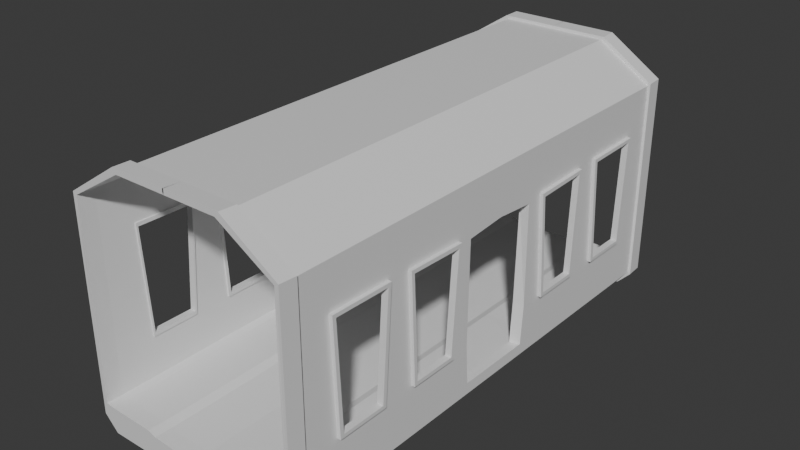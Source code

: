 # Source: SubwayCar.blend  (saved by Blender 5.0.119; exported with 4.5.12 LTS)
import bpy
from mathutils import Matrix  # noqa: F401  (used for matrix-valued properties, if any)

bpy.ops.wm.read_factory_settings(use_empty=True)
scene = bpy.context.scene
scene.name = 'Scene'

# ---- collections
col_collection = bpy.data.collections.new('Collection'); scene.collection.children.link(col_collection)

# ---- materials (node trees are filled in below, after node groups)
mat_material = bpy.data.materials.new('Material')
mat_material.alpha_threshold = 0.0
mat_material.use_backface_culling_lightprobe_volume = False
mat_material.roughness = 0.5
mat_material.line_color = (0.0, 0.0, 0.0, 1.0)

# ---- material node trees
mat_material.use_nodes = True; mat_material.node_tree.nodes.clear()
_N = mat_material.node_tree.nodes; _L = mat_material.node_tree.links
n0 = _N.new('ShaderNodeOutputMaterial'); n0.name = 'Material Output'; n0.location = (200, 100)
n1 = _N.new('ShaderNodeBsdfPrincipled'); n1.name = 'Principled BSDF'; n1.location = (-200, 100)
_L.new(n1.outputs[0], n0.inputs[0])
n0.is_active_output = True

# ---- world
world_world = bpy.data.worlds.new('World'); scene.world = world_world
world_world.use_nodes = True; world_world.node_tree.nodes.clear()
_N = world_world.node_tree.nodes; _L = world_world.node_tree.links
n0 = _N.new('ShaderNodeOutputWorld'); n0.name = 'World Output'; n0.location = (200, 100)
n1 = _N.new('ShaderNodeBackground'); n1.name = 'Background'; n1.location = (-200, 100)
n1.inputs[0].default_value = (0.05088, 0.05088, 0.05088, 1.0)
_L.new(n1.outputs[0], n0.inputs[0])
n0.is_active_output = True
world_world.color = (0.05088, 0.05088, 0.05088)
world_world.sun_shadow_jitter_overblur = 0.0

# ---- meshes
me_cube = bpy.data.meshes.new('Cube')
me_cube.from_pydata([(1.0, 1.066, 1.0), (0.0, 1.066, 1.319), (0.5, 1.066, 1.319), (1.0, 0.0, 1.0), (0.0, 0.0, 1.319), (0.5, 0.0, 1.319), (0.0, 1.066, -1.0), (0.0, 0.0, -1.0), (1.0, 1.066, -0.8733), (0.8733, 1.066, -1.0), (0.8733, 0.0, -1.0), (1.0, 0.0, -0.8733), (1.0, 0.268, 1.0), (0.0, 0.268, 1.319), (0.5, 0.268, 1.319), (0.0, 0.268, -1.0), (0.8733, 0.268, -1.0), (1.0, 0.268, -0.8733), (0.8733, 0.5229, -1.0), (1.0, 0.5229, 1.0), (0.0, 0.5229, 1.319), (0.5, 0.5229, 1.319), (0.0, 0.5229, -1.0), (1.0, 0.5229, -0.8733), (0.8733, 0.6503, -1.0), (1.0, 0.6503, 1.0), (0.0, 0.6503, 1.319), (0.5, 0.6503, 1.319), (0.0, 0.6503, -1.0), (1.0, 0.6503, -0.8733), (0.8733, 0.9126, -1.0), (1.0, 0.9126, 1.0), (0.0, 0.9126, 1.319), (0.5, 0.9126, 1.319), (0.0, 0.9126, -1.0), (1.0, 0.9126, -0.8733), (1.0, 1.066, 0.586), (1.0, 0.0, 0.56), (1.0, 0.2585, 0.568), (1.0, 0.5384, 0.5843), (1.0, 0.6423, 0.5967), (1.0, 0.9281, 0.6062), (1.0, 0.2904, -0.4132), (1.0, 0.5173, -0.4132), (1.0, 0.674, -0.4132), (1.0, 0.9064, -0.4148), (1.0, 1.066, -0.4164), (1.032, 0.2585, 0.568), (1.032, 0.5384, 0.5843), (1.032, 0.2904, -0.4132), (1.032, 0.5173, -0.4132), (1.032, 0.6423, 0.5967), (1.032, 0.9281, 0.6062), (1.032, 0.674, -0.4132), (1.032, 0.9064, -0.4148), (1.032, 0.6586, 0.5635), (1.032, 0.9117, 0.5729), (1.032, 0.6904, -0.3799), (1.032, 0.89, -0.3816), (1.032, 0.2739, 0.5327), (1.032, 0.5229, 0.549), (1.032, 0.3059, -0.3778), (1.032, 0.5019, -0.3778), (0.9851, 0.2739, 0.5327), (0.9851, 0.5229, 0.549), (0.9851, 0.3059, -0.3778), (0.9851, 0.5019, -0.3778), (0.9851, 0.6586, 0.5635), (0.9851, 0.9117, 0.5729), (0.9851, 0.6904, -0.3799), (0.9851, 0.89, -0.3816), (1.0, 0.1828, 1.0), (0.0, 0.1828, 1.319), (0.5, 0.1828, 1.319), (0.0, 0.1828, -1.0), (1.0, 0.1828, -0.8733), (0.8733, 0.1828, -1.0), (1.0, 0.1902, -0.4142), (1.0, 0.0, -0.7717), (1.0, 0.2725, -0.7803), (1.0, 0.5218, -0.7803), (1.0, 0.6551, -0.7803), (1.0, 0.9113, -0.7806), (1.0, 1.066, -0.781), (1.0, 0.178, -0.7712), (0.9126, 0.0003738, 0.5465), (0.9126, 0.1862, 0.5157), (0.9126, 0.1754, -0.3878), (0.9126, -0.0002583, -0.771), (0.9126, 0.1631, -0.7705), (0.9851, 0.6495, 0.5966), (0.9851, 0.9205, 0.6068), (0.9851, 0.6836, -0.4133), (0.9851, 0.8973, -0.4151), (0.9851, 0.2585, 0.5657), (0.9851, 0.5377, 0.5832), (0.9851, 0.2943, -0.4114), (0.9851, 0.5141, -0.4114), (0.9126, 0.0003738, 0.599), (0.9126, 0.1988, -0.411), (0.9126, -0.0002583, -0.7784), (0.9126, 0.1866, -0.778), (0.9828, 0.0003738, 0.5974), (0.9828, 0.1988, -0.411), (0.9828, 0.1866, -0.778), (0.9728, 0.2739, 0.5327), (0.9728, 0.5229, 0.549), (0.9728, 0.3059, -0.3778), (0.9728, 0.5019, -0.3778), (0.9728, 0.2585, 0.5657), (0.9728, 0.5377, 0.5832), (0.9728, 0.2943, -0.4114), (0.9728, 0.5141, -0.4114), (0.9728, 0.6586, 0.5635), (0.9728, 0.9117, 0.5729), (0.9728, 0.6904, -0.3799), (0.9728, 0.89, -0.3816), (0.9728, 0.6495, 0.5966), (0.9728, 0.9205, 0.6068), (0.9728, 0.6836, -0.4133), (0.9728, 0.8973, -0.4151), (0.9851, 1.067, 0.5848), (0.9851, 1.066, -0.4151), (0.9868, 1.066, 1.0), (0.9868, 0.0, 1.0), (0.9868, 0.268, 1.0), (0.9868, 0.5229, 1.0), (0.9868, 0.6503, 1.0), (0.9868, 0.9126, 1.0), (0.9868, 0.1828, 1.0), (0.4891, 1.066, 1.3), (0.4891, 1.958e-08, 1.3), (0.4891, 0.268, 1.3), (0.4891, 0.5229, 1.3), (0.4891, 0.6503, 1.3), (0.4891, 0.9126, 1.3), (0.4891, 0.1828, 1.3), (0.002252, 1.066, 1.3), (0.002252, 1.958e-08, 1.3), (0.002252, 0.268, 1.3), (0.002252, 0.5229, 1.3), (0.002252, 0.6503, 1.3), (0.002252, 0.9126, 1.3), (0.002252, 0.1828, 1.3), (0.4912, 0.6836, -0.7983), (0.4903, 0.8973, -0.7997), (0.4923, 0.2943, -0.7966), (0.4923, 0.5141, -0.7966), (0.4903, 1.066, -0.7997), (0.9851, 1.066, -0.7802), (0.9851, 0.8973, -0.7802), (0.9851, 0.5141, -0.7765), (0.9851, 0.2943, -0.7765), (0.9851, 0.6836, -0.7784), (0.4882, -0.0002583, -0.7987), (0.4884, 0.1866, -0.7983), (0.4155, 0.6836, -0.8263), (0.4145, 0.8973, -0.8278), (0.4165, 0.2943, -0.8246), (0.4165, 0.5141, -0.8246), (0.4145, 1.066, -0.8278), (0.4124, -0.0002583, -0.8267), (0.4126, 0.1866, -0.8264), (0.003895, 0.6836, -0.8435), (0.003895, 0.8973, -0.8452), (0.003895, 0.2943, -0.8416), (0.003895, 0.5141, -0.8416), (0.003895, 1.066, -0.8452), (0.001531, -0.0002583, -0.8455), (0.001531, 0.1866, -0.845), (1.0, 1.066, 1.0), (0.0, 1.066, 1.319), (0.5, 1.066, 1.319), (0.0, 1.066, -1.0), (1.0, 1.066, -0.8733), (0.8733, 1.066, -1.0), (1.0, 1.066, 0.586), (1.0, 1.066, -0.4164), (1.0, 1.066, -0.781), (0.9851, 1.067, 0.5848), (0.9851, 1.066, -0.4151), (0.9868, 1.066, 1.0), (0.4891, 1.066, 1.3), (0.002252, 1.066, 1.3), (0.9851, 1.066, -0.7802), (0.9945, 1.141, 1.005), (-0.005547, 1.141, 1.324), (0.4945, 1.141, 1.324), (-0.005547, 1.141, -0.9955), (0.9945, 1.141, -0.8688), (0.8678, 1.141, -0.9955), (0.9945, 1.141, 0.5905), (0.9945, 1.141, -0.4119), (0.9945, 1.141, -0.7764), (0.9796, 1.142, 0.5893), (0.9796, 1.141, -0.4106), (0.9812, 1.141, 1.005), (0.4836, 1.141, 1.305), (-0.003295, 1.141, 1.305), (0.488, 1.141, -0.793), (0.9796, 1.141, -0.7756), (0.4122, 1.141, -0.821), (-0.001651, 1.141, -0.8407), (1.023, 1.066, 1.02), (0.0, 1.066, 1.346), (0.5235, 1.066, 1.346), (0.0, 1.066, -1.021), (1.023, 1.066, -0.8919), (0.8968, 1.066, -1.021), (1.023, 1.066, 0.5978), (1.023, 1.066, -0.4255), (1.023, 1.066, -0.7976), (1.018, 1.141, 1.025), (-0.005547, 1.141, 1.351), (0.5179, 1.141, 1.351), (-0.005547, 1.141, -1.017), (1.018, 1.141, -0.8873), (0.8912, 1.141, -1.017), (1.018, 1.141, 0.6024), (1.018, 1.141, -0.4209), (1.018, 1.141, -0.793), (0.9108, 1.066, -0.79), (0.9117, 0.5141, -0.7866), (0.9108, 0.8973, -0.79), (0.9117, 0.2943, -0.7866), (0.9112, 0.6836, -0.7883), (0.001948, 1.066, -0.9226), (0.8524, 1.141, -0.8475), (0.6832, 1.141, -0.9248), (-0.003599, 1.141, -0.9181), (0.9068, 1.141, -0.7843), (0.9868, 0.09141, 1.0), (1.0, 0.186, 0.5284), (0.9828, 0.09486, 0.592), (0.9126, 0.1893, 0.5683), (0.9828, 0.1893, 0.5683), (0.9837, 0.23, 0.5663), (0.4891, 0.09141, 1.3), (0.9126, 0.09328, 0.5394), (0.9126, 0.09486, 0.592), (0.002252, 0.09141, 1.3), (0.9126, 0.2029, 0.5536), (0.9126, 0.2089, 0.5009), (0.9828, 0.2089, 0.5009), (0.9828, 0.2029, 0.5536), (0.9831, 0.2164, 0.5532), (1.0, 0.09141, 1.0), (0.0, 0.09141, 1.319), (0.5, 0.09141, 1.319), (1.0, 0.09298, 0.5442)], [], [(246, 248, 5, 3), (248, 247, 4, 5), (30, 9, 8, 35), (74, 76, 10, 7), (22, 18, 16, 15), (39, 19, 12, 38), (76, 16, 17, 75), (21, 20, 13, 14), (19, 21, 14, 12), (25, 27, 21, 19), (27, 26, 20, 21), (40, 25, 19, 39), (28, 24, 18, 22), (16, 18, 23, 17), (34, 30, 24, 28), (41, 31, 25, 40), (33, 32, 26, 27), (31, 33, 27, 25), (18, 24, 29, 23), (0, 2, 33, 31), (2, 1, 32, 33), (36, 0, 31, 41), (6, 9, 30, 34), (24, 30, 35, 29), (46, 36, 41, 45), (44, 45, 54, 53), (44, 40, 39, 43), (43, 39, 48, 50), (80, 43, 42, 79), (81, 44, 43, 80), (82, 45, 44, 81), (83, 46, 45, 82), (47, 49, 61, 59), (39, 38, 47, 48), (42, 43, 50, 49), (38, 42, 49, 47), (53, 54, 58, 57), (41, 40, 51, 52), (40, 44, 53, 51), (45, 41, 52, 54), (55, 57, 69, 67), (51, 53, 57, 55), (54, 52, 56, 58), (52, 51, 55, 56), (62, 60, 64, 66), (50, 48, 60, 62), (48, 47, 59, 60), (49, 50, 62, 61), (93, 92, 119, 120), (60, 59, 63, 64), (61, 62, 66, 65), (59, 61, 65, 63), (67, 69, 115, 113), (58, 56, 68, 70), (56, 55, 67, 68), (57, 58, 70, 69), (79, 42, 77, 84), (10, 76, 75, 11), (15, 16, 76, 74), (14, 13, 72, 73), (12, 14, 73, 71), (17, 79, 84, 75), (8, 83, 82, 35), (35, 82, 81, 29), (29, 81, 80, 23), (23, 80, 79, 17), (75, 84, 78, 11), (86, 87, 77, 232), (85, 98, 239, 238), (3, 37, 249, 246), (78, 84, 89, 88), (129, 231, 237, 136), (84, 77, 87, 89), (69, 70, 116, 115), (90, 91, 118, 117), (64, 63, 105, 106), (96, 94, 109, 111), (66, 64, 106, 108), (97, 96, 111, 112), (88, 89, 101, 100), (89, 87, 99, 101), (101, 99, 103, 104), (108, 106, 110, 112), (106, 105, 109, 110), (107, 108, 112, 111), (105, 107, 111, 109), (65, 66, 108, 107), (95, 97, 112, 110), (63, 65, 107, 105), (94, 95, 110, 109), (115, 116, 120, 119), (113, 115, 119, 117), (116, 114, 118, 120), (114, 113, 117, 118), (92, 90, 117, 119), (70, 68, 114, 116), (68, 67, 113, 114), (91, 93, 120, 118), (92, 97, 95, 90), (93, 91, 121, 122), (91, 128, 123, 121), (90, 127, 128, 91), (95, 126, 127, 90), (94, 125, 126, 95), (123, 128, 135, 130), (127, 126, 133, 134), (231, 124, 131, 237), (125, 129, 136, 132), (128, 127, 134, 135), (126, 125, 132, 133), (132, 136, 143, 139), (135, 134, 141, 142), (133, 132, 139, 140), (130, 135, 142, 137), (134, 133, 140, 141), (237, 131, 138, 240), (223, 221, 148, 145), (224, 222, 147, 146), (225, 223, 145, 144), (222, 225, 144, 147), (97, 92, 153, 151), (92, 93, 150, 153), (96, 97, 151, 152), (93, 122, 149, 150), (103, 96, 152, 104), (100, 101, 155, 154), (224, 101, 104, 152), (154, 155, 162, 161), (155, 146, 158, 162), (147, 144, 156, 159), (144, 145, 157, 156), (145, 148, 160, 157), (146, 147, 159, 158), (162, 158, 165, 169), (157, 160, 167, 164), (158, 159, 166, 165), (161, 162, 169, 168), (159, 156, 163, 166), (156, 157, 164, 163), (6, 167, 226, 173), (8, 9, 175, 174), (83, 8, 174, 178), (46, 83, 178, 177), (137, 1, 171, 183), (1, 2, 172, 171), (36, 46, 177, 176), (121, 123, 181, 179), (122, 121, 179, 180), (2, 0, 170, 172), (9, 6, 173, 175), (130, 137, 183, 182), (0, 36, 176, 170), (149, 122, 180, 184), (123, 130, 182, 181), (175, 173, 206, 208), (183, 171, 186, 198), (187, 186, 213, 214), (170, 176, 209, 203), (185, 187, 214, 212), (179, 181, 196, 194), (180, 179, 194, 195), (189, 193, 220, 216), (192, 195, 194, 191), (185, 191, 194, 196), (185, 196, 197, 187), (187, 197, 198, 186), (173, 226, 229, 188), (193, 200, 195, 192), (228, 201, 199, 227), (229, 202, 201, 228), (174, 175, 208, 207), (160, 148, 199, 201), (226, 167, 202, 229), (181, 182, 197, 196), (167, 160, 201, 202), (184, 180, 195, 200), (193, 192, 219, 220), (182, 183, 198, 197), (171, 172, 205, 204), (230, 199, 148, 221), (210, 211, 220, 219), (211, 207, 216, 220), (204, 205, 214, 213), (209, 210, 219, 218), (205, 203, 212, 214), (207, 208, 217, 216), (203, 209, 218, 212), (208, 206, 215, 217), (190, 189, 216, 217), (176, 177, 210, 209), (186, 171, 204, 213), (191, 185, 212, 218), (177, 178, 211, 210), (173, 188, 215, 206), (188, 190, 217, 215), (178, 174, 207, 211), (172, 170, 203, 205), (192, 191, 218, 219), (146, 155, 101, 224), (151, 153, 225, 222), (153, 150, 223, 225), (152, 151, 222, 224), (150, 149, 221, 223), (188, 229, 228, 190), (190, 228, 227, 189), (200, 230, 221, 184), (189, 230, 200, 193), (227, 230, 189), (230, 227, 199), (233, 239, 98, 102), (86, 242, 99, 87), (241, 242, 86), (243, 244, 245), (38, 12, 71, 232), (243, 242, 241, 244), (246, 249, 232, 71), (125, 94, 236, 235, 129), (38, 232, 77, 42), (244, 241, 234, 235), (99, 242, 243, 103), (234, 241, 86), (96, 103, 243, 245, 236, 94), (245, 244, 235, 236), (136, 237, 240, 143), (234, 239, 233, 235), (129, 235, 233, 231), (238, 239, 234, 86), (73, 72, 247, 248), (71, 73, 248, 246), (85, 238, 249, 37), (238, 86, 232, 249), (231, 233, 102, 124)])
_uv = me_cube.uv_layers.new(name='UVMap')
_uv.uv.foreach_set('vector', [0.625, 0.6136, 0.6875, 0.6136, 0.6875, 0.625, 0.625, 0.625, 0.6875, 0.6136, 0.75, 0.6136, 0.75, 0.625, 0.6875, 0.625, 0.3592, 0.5109, 0.3592, 0.5, 0.3908, 0.5, 0.3908, 0.5109, 0.25, 0.6021, 0.3592, 0.6021, 0.3592, 0.625, 0.25, 0.625, 0.25, 0.5596, 0.3592, 0.5596, 0.3592, 0.5915, 0.25, 0.5915, 0.5732, 0.5596, 0.625, 0.5596, 0.625, 0.5915, 0.5732, 0.5915, 0.3592, 0.6021, 0.3592, 0.5915, 0.3908, 0.5915, 0.3908, 0.6021, 0.6875, 0.5596, 0.75, 0.5596, 0.75, 0.5915, 0.6875, 0.5915, 0.625, 0.5596, 0.6875, 0.5596, 0.6875, 0.5915, 0.625, 0.5915, 0.625, 0.5437, 0.6875, 0.5437, 0.6875, 0.5596, 0.625, 0.5596, 0.6875, 0.5437, 0.75, 0.5437, 0.75, 0.5596, 0.6875, 0.5596, 0.5732, 0.5437, 0.625, 0.5437, 0.625, 0.5596, 0.5732, 0.5596, 0.25, 0.5437, 0.3592, 0.5437, 0.3592, 0.5596, 0.25, 0.5596, 0.3592, 0.5915, 0.3592, 0.5596, 0.3908, 0.5596, 0.3908, 0.5915, 0.25, 0.5109, 0.3592, 0.5109, 0.3592, 0.5437, 0.25, 0.5437, 0.5732, 0.5109, 0.625, 0.5109, 0.625, 0.5437, 0.5732, 0.5437, 0.6875, 0.5109, 0.75, 0.5109, 0.75, 0.5437, 0.6875, 0.5437, 0.625, 0.5109, 0.6875, 0.5109, 0.6875, 0.5437, 0.625, 0.5437, 0.3592, 0.5596, 0.3592, 0.5437, 0.3908, 0.5437, 0.3908, 0.5596, 0.625, 0.5, 0.6875, 0.5, 0.6875, 0.5109, 0.625, 0.5109, 0.6875, 0.5, 0.75, 0.5, 0.75, 0.5109, 0.6875, 0.5109, 0.5732, 0.5, 0.625, 0.5, 0.625, 0.5109, 0.5732, 0.5109, 0.25, 0.5, 0.3592, 0.5, 0.3592, 0.5109, 0.25, 0.5109, 0.3592, 0.5437, 0.3592, 0.5109, 0.3908, 0.5109, 0.3908, 0.5437, 0.4479, 0.5, 0.5732, 0.5, 0.5732, 0.5109, 0.4479, 0.5109, 0.4479, 0.5437, 0.4479, 0.5109, 0.4479, 0.5109, 0.4479, 0.5437, 0.4479, 0.5437, 0.5732, 0.5437, 0.5732, 0.5596, 0.4479, 0.5596, 0.4479, 0.5596, 0.5732, 0.5596, 0.5732, 0.5596, 0.4479, 0.5596, 0.4024, 0.5596, 0.4479, 0.5596, 0.4479, 0.5915, 0.4024, 0.5915, 0.4024, 0.5437, 0.4479, 0.5437, 0.4479, 0.5596, 0.4024, 0.5596, 0.4024, 0.5109, 0.4479, 0.5109, 0.4479, 0.5437, 0.4024, 0.5437, 0.4024, 0.5, 0.4479, 0.5, 0.4479, 0.5109, 0.4024, 0.5109, 0.5732, 0.5915, 0.4479, 0.5915, 0.4479, 0.5915, 0.5732, 0.5915, 0.5732, 0.5596, 0.5732, 0.5915, 0.5732, 0.5915, 0.5732, 0.5596, 0.4479, 0.5915, 0.4479, 0.5596, 0.4479, 0.5596, 0.4479, 0.5915, 0.5732, 0.5915, 0.4479, 0.5915, 0.4479, 0.5915, 0.5732, 0.5915, 0.4479, 0.5437, 0.4479, 0.5109, 0.4479, 0.5109, 0.4479, 0.5437, 0.5732, 0.5109, 0.5732, 0.5437, 0.5732, 0.5437, 0.5732, 0.5109, 0.5732, 0.5437, 0.4479, 0.5437, 0.4479, 0.5437, 0.5732, 0.5437, 0.4479, 0.5109, 0.5732, 0.5109, 0.5732, 0.5109, 0.4479, 0.5109, 0.5732, 0.5437, 0.4479, 0.5437, 0.4479, 0.5437, 0.5732, 0.5437, 0.5732, 0.5437, 0.4479, 0.5437, 0.4479, 0.5437, 0.5732, 0.5437, 0.4479, 0.5109, 0.5732, 0.5109, 0.5732, 0.5109, 0.4479, 0.5109, 0.5732, 0.5109, 0.5732, 0.5437, 0.5732, 0.5437, 0.5732, 0.5109, 0.4479, 0.5596, 0.5732, 0.5596, 0.5732, 0.5596, 0.4479, 0.5596, 0.4479, 0.5596, 0.5732, 0.5596, 0.5732, 0.5596, 0.4479, 0.5596, 0.5732, 0.5596, 0.5732, 0.5915, 0.5732, 0.5915, 0.5732, 0.5596, 0.4479, 0.5915, 0.4479, 0.5596, 0.4479, 0.5596, 0.4479, 0.5915, 0.0, 0.0, 0.0, 0.0, 0.0, 0.0, 0.0, 0.0, 0.5732, 0.5596, 0.5732, 0.5915, 0.5732, 0.5915, 0.5732, 0.5596, 0.4479, 0.5915, 0.4479, 0.5596, 0.4479, 0.5596, 0.4479, 0.5915, 0.5732, 0.5915, 0.4479, 0.5915, 0.4479, 0.5915, 0.5732, 0.5915, 0.5732, 0.5437, 0.4479, 0.5437, 0.4479, 0.5437, 0.5732, 0.5437, 0.4479, 0.5109, 0.5732, 0.5109, 0.5732, 0.5109, 0.4479, 0.5109, 0.5732, 0.5109, 0.5732, 0.5437, 0.5732, 0.5437, 0.5732, 0.5109, 0.4479, 0.5437, 0.4479, 0.5109, 0.4479, 0.5109, 0.4479, 0.5437, 0.4024, 0.5915, 0.4479, 0.5915, 0.4479, 0.6021, 0.4024, 0.6021, 0.3592, 0.625, 0.3592, 0.6021, 0.3908, 0.6021, 0.3908, 0.625, 0.25, 0.5915, 0.3592, 0.5915, 0.3592, 0.6021, 0.25, 0.6021, 0.6875, 0.5915, 0.75, 0.5915, 0.75, 0.6021, 0.6875, 0.6021, 0.625, 0.5915, 0.6875, 0.5915, 0.6875, 0.6021, 0.625, 0.6021, 0.3908, 0.5915, 0.4024, 0.5915, 0.4024, 0.6021, 0.3908, 0.6021, 0.3908, 0.5, 0.4024, 0.5, 0.4024, 0.5109, 0.3908, 0.5109, 0.3908, 0.5109, 0.4024, 0.5109, 0.4024, 0.5437, 0.3908, 0.5437, 0.3908, 0.5437, 0.4024, 0.5437, 0.4024, 0.5596, 0.3908, 0.5596, 0.3908, 0.5596, 0.4024, 0.5596, 0.4024, 0.5915, 0.3908, 0.5915, 0.3908, 0.6021, 0.4024, 0.6021, 0.4024, 0.625, 0.3908, 0.625, 0.5732, 0.6021, 0.4479, 0.6021, 0.4479, 0.6021, 0.0, 0.0, 0.5732, 0.625, 0.5732, 0.625, 0.5732, 0.6147, 0.5732, 0.6136, 0.625, 0.625, 0.0, 0.0, 0.0, 0.0, 0.625, 0.6136, 0.4024, 0.625, 0.4024, 0.6021, 0.4024, 0.6021, 0.4024, 0.625, 0.0, 0.0, 0.0, 0.0, 0.0, 0.0, 0.0, 0.0, 0.4024, 0.6021, 0.4479, 0.6021, 0.4479, 0.6021, 0.4024, 0.6021, 0.4479, 0.5437, 0.4479, 0.5109, 0.4479, 0.5109, 0.4479, 0.5437, 0.0, 0.0, 0.0, 0.0, 0.0, 0.0, 0.0, 0.0, 0.5732, 0.5596, 0.5732, 0.5915, 0.5732, 0.5915, 0.5732, 0.5596, 0.0, 0.0, 0.0, 0.0, 0.0, 0.0, 0.0, 0.0, 0.4479, 0.5596, 0.5732, 0.5596, 0.5732, 0.5596, 0.4479, 0.5596, 0.0, 0.0, 0.0, 0.0, 0.0, 0.0, 0.0, 0.0, 0.4024, 0.625, 0.4024, 0.6021, 0.4024, 0.6021, 0.4024, 0.625, 0.4024, 0.6021, 0.4479, 0.6021, 0.4479, 0.6021, 0.4024, 0.6021, 0.4024, 0.6021, 0.4479, 0.6021, 0.4479, 0.6021, 0.4024, 0.6021, 0.4479, 0.5596, 0.5732, 0.5596, 0.5732, 0.5596, 0.4479, 0.5596, 0.5732, 0.5596, 0.5732, 0.5915, 0.5732, 0.5915, 0.5732, 0.5596, 0.4479, 0.5915, 0.4479, 0.5596, 0.4479, 0.5596, 0.4479, 0.5915, 0.5732, 0.5915, 0.4479, 0.5915, 0.4479, 0.5915, 0.5732, 0.5915, 0.4479, 0.5915, 0.4479, 0.5596, 0.4479, 0.5596, 0.4479, 0.5915, 0.0, 0.0, 0.0, 0.0, 0.0, 0.0, 0.0, 0.0, 0.5732, 0.5915, 0.4479, 0.5915, 0.4479, 0.5915, 0.5732, 0.5915, 0.0, 0.0, 0.0, 0.0, 0.0, 0.0, 0.0, 0.0, 0.4479, 0.5437, 0.4479, 0.5109, 0.4479, 0.5109, 0.4479, 0.5437, 0.5732, 0.5437, 0.4479, 0.5437, 0.4479, 0.5437, 0.5732, 0.5437, 0.4479, 0.5109, 0.5732, 0.5109, 0.5732, 0.5109, 0.4479, 0.5109, 0.5732, 0.5109, 0.5732, 0.5437, 0.5732, 0.5437, 0.5732, 0.5109, 0.0, 0.0, 0.0, 0.0, 0.0, 0.0, 0.0, 0.0, 0.4479, 0.5109, 0.5732, 0.5109, 0.5732, 0.5109, 0.4479, 0.5109, 0.5732, 0.5109, 0.5732, 0.5437, 0.5732, 0.5437, 0.5732, 0.5109, 0.0, 0.0, 0.0, 0.0, 0.0, 0.0, 0.0, 0.0, 0.0, 0.0, 0.0, 0.0, 0.0, 0.0, 0.0, 0.0, 0.0, 0.0, 0.0, 0.0, 0.0, 0.0, 0.0, 0.0, 0.0, 0.0, 0.0, 0.0, 0.0, 0.0, 0.0, 0.0, 0.0, 0.0, 0.0, 0.0, 0.0, 0.0, 0.0, 0.0, 0.0, 0.0, 0.0, 0.0, 0.0, 0.0, 0.0, 0.0, 0.0, 0.0, 0.0, 0.0, 0.0, 0.0, 0.0, 0.0, 0.0, 0.0, 0.0, 0.0, 0.0, 0.0, 0.0, 0.0, 0.0, 0.0, 0.0, 0.0, 0.0, 0.0, 0.0, 0.0, 0.0, 0.0, 0.0, 0.0, 0.0, 0.0, 0.0, 0.0, 0.0, 0.0, 0.0, 0.0, 0.0, 0.0, 0.0, 0.0, 0.0, 0.0, 0.0, 0.0, 0.0, 0.0, 0.0, 0.0, 0.0, 0.0, 0.0, 0.0, 0.0, 0.0, 0.0, 0.0, 0.0, 0.0, 0.0, 0.0, 0.0, 0.0, 0.0, 0.0, 0.0, 0.0, 0.0, 0.0, 0.0, 0.0, 0.0, 0.0, 0.0, 0.0, 0.0, 0.0, 0.0, 0.0, 0.0, 0.0, 0.0, 0.0, 0.0, 0.0, 0.0, 0.0, 0.0, 0.0, 0.0, 0.0, 0.0, 0.0, 0.0, 0.0, 0.0, 0.0, 0.0, 0.0, 0.0, 0.0, 0.0, 0.0, 0.0, 0.0, 0.0, 0.0, 0.0, 0.0, 0.0, 0.0, 0.0, 0.0, 0.0, 0.0, 0.0, 0.0, 0.0, 0.0, 0.0, 0.0, 0.0, 0.0, 0.0, 0.0, 0.0, 0.0, 0.0, 0.0, 0.0, 0.0, 0.0, 0.0, 0.0, 0.0, 0.0, 0.0, 0.0, 0.0, 0.0, 0.0, 0.0, 0.0, 0.0, 0.0, 0.0, 0.0, 0.0, 0.0, 0.0, 0.0, 0.0, 0.0, 0.0, 0.0, 0.0, 0.0, 0.0, 0.0, 0.0, 0.0, 0.0, 0.0, 0.0, 0.0, 0.0, 0.0, 0.0, 0.0, 0.4479, 0.6021, 0.0, 0.0, 0.0, 0.0, 0.4024, 0.6021, 0.4024, 0.625, 0.4024, 0.6021, 0.4024, 0.6021, 0.4024, 0.625, 0.0, 0.0, 0.4024, 0.6021, 0.4024, 0.6021, 0.0, 0.0, 0.4024, 0.625, 0.4024, 0.6021, 0.4024, 0.6021, 0.4024, 0.625, 0.4024, 0.6021, 0.0, 0.0, 0.0, 0.0, 0.4024, 0.6021, 0.0, 0.0, 0.0, 0.0, 0.0, 0.0, 0.0, 0.0, 0.0, 0.0, 0.0, 0.0, 0.0, 0.0, 0.0, 0.0, 0.0, 0.0, 0.0, 0.0, 0.0, 0.0, 0.0, 0.0, 0.0, 0.0, 0.0, 0.0, 0.0, 0.0, 0.0, 0.0, 0.4024, 0.6021, 0.0, 0.0, 0.0, 0.0, 0.4024, 0.6021, 0.0, 0.0, 0.0, 0.0, 0.0, 0.0, 0.0, 0.0, 0.0, 0.0, 0.0, 0.0, 0.0, 0.0, 0.0, 0.0, 0.4024, 0.625, 0.4024, 0.6021, 0.4024, 0.6021, 0.4024, 0.625, 0.0, 0.0, 0.0, 0.0, 0.0, 0.0, 0.0, 0.0, 0.0, 0.0, 0.0, 0.0, 0.0, 0.0, 0.0, 0.0, 0.0, 0.0, 0.0, 0.0, 0.0, 0.0, 0.0, 0.0, 0.3908, 0.5, 0.3592, 0.5, 0.3592, 0.5, 0.3908, 0.5, 0.4024, 0.5, 0.3908, 0.5, 0.3908, 0.5, 0.4024, 0.5, 0.4479, 0.5, 0.4024, 0.5, 0.4024, 0.5, 0.4479, 0.5, 0.0, 0.0, 0.0, 0.0, 0.0, 0.0, 0.0, 0.0, 0.75, 0.5, 0.6875, 0.5, 0.6875, 0.5, 0.75, 0.5, 0.5732, 0.5, 0.4479, 0.5, 0.4479, 0.5, 0.5732, 0.5, 0.0, 0.0, 0.0, 0.0, 0.0, 0.0, 0.0, 0.0, 0.0, 0.0, 0.0, 0.0, 0.0, 0.0, 0.0, 0.0, 0.6875, 0.5, 0.625, 0.5, 0.625, 0.5, 0.6875, 0.5, 0.3592, 0.5, 0.25, 0.5, 0.25, 0.5, 0.3592, 0.5, 0.0, 0.0, 0.0, 0.0, 0.0, 0.0, 0.0, 0.0, 0.625, 0.5, 0.5732, 0.5, 0.5732, 0.5, 0.625, 0.5, 0.0, 0.0, 0.0, 0.0, 0.0, 0.0, 0.0, 0.0, 0.0, 0.0, 0.0, 0.0, 0.0, 0.0, 0.0, 0.0, 0.3592, 0.5, 0.25, 0.5, 0.25, 0.5, 0.3592, 0.5, 0.0, 0.0, 0.0, 0.0, 0.0, 0.0, 0.0, 0.0, 0.6875, 0.5, 0.75, 0.5, 0.75, 0.5, 0.6875, 0.5, 0.625, 0.5, 0.5732, 0.5, 0.5732, 0.5, 0.625, 0.5, 0.625, 0.5, 0.6875, 0.5, 0.6875, 0.5, 0.625, 0.5, 0.0, 0.0, 0.0, 0.0, 0.0, 0.0, 0.0, 0.0, 0.0, 0.0, 0.0, 0.0, 0.0, 0.0, 0.0, 0.0, 0.3908, 0.5, 0.4024, 0.5, 0.4024, 0.5, 0.3908, 0.5, 0.4479, 0.5, 0.0, 0.0, 0.0, 0.0, 0.5732, 0.5, 0.625, 0.5, 0.5732, 0.5, 0.0, 0.0, 0.0, 0.0, 0.625, 0.5, 0.0, 0.0, 0.0, 0.0, 0.6875, 0.5, 0.6875, 0.5, 0.0, 0.0, 0.0, 0.0, 0.75, 0.5, 0.0, 0.0, 0.0, 0.0, 0.0, 0.0, 0.0, 0.0, 0.4024, 0.5, 0.0, 0.0, 0.0, 0.0, 0.4479, 0.5, 0.2136, 0.2974, 0.0, 0.0, 0.0, 0.0, 0.2812, 0.3597, 0.125, 0.25, 0.0, 0.0, 0.0, 0.0, 0.2136, 0.2974, 0.3908, 0.5, 0.3592, 0.5, 0.3592, 0.5, 0.3908, 0.5, 0.0, 0.0, 0.0, 0.0, 0.0, 0.0, 0.0, 0.0, 0.0, 0.0, 0.0, 0.0, 0.0, 0.0, 0.0, 0.0, 0.0, 0.0, 0.0, 0.0, 0.0, 0.0, 0.0, 0.0, 0.0, 0.0, 0.0, 0.0, 0.0, 0.0, 0.0, 0.0, 0.0, 0.0, 0.0, 0.0, 0.0, 0.0, 0.0, 0.0, 0.4024, 0.5, 0.4479, 0.5, 0.4479, 0.5, 0.4024, 0.5, 0.0, 0.0, 0.0, 0.0, 0.0, 0.0, 0.0, 0.0, 0.75, 0.5, 0.6875, 0.5, 0.6875, 0.5, 0.75, 0.5, 0.0, 0.0, 0.0, 0.0, 0.0, 0.0, 0.0, 0.0, 0.4479, 0.5, 0.4024, 0.5, 0.4024, 0.5, 0.4479, 0.5, 0.4024, 0.5, 0.3908, 0.5, 0.3908, 0.5, 0.4024, 0.5, 0.75, 0.5, 0.6875, 0.5, 0.6875, 0.5, 0.75, 0.5, 0.5732, 0.5, 0.4479, 0.5, 0.4479, 0.5, 0.5732, 0.5, 0.6875, 0.5, 0.625, 0.5, 0.625, 0.5, 0.6875, 0.5, 0.3908, 0.5, 0.3592, 0.5, 0.3592, 0.5, 0.3908, 0.5, 0.625, 0.5, 0.5732, 0.5, 0.5732, 0.5, 0.625, 0.5, 0.3592, 0.5, 0.25, 0.5, 0.25, 0.5, 0.3592, 0.5, 0.3592, 0.5, 0.3908, 0.5, 0.3908, 0.5, 0.3592, 0.5, 0.5732, 0.5, 0.4479, 0.5, 0.4479, 0.5, 0.5732, 0.5, 0.0, 0.0, 0.0, 0.0, 0.0, 0.0, 0.0, 0.0, 0.5732, 0.5, 0.625, 0.5, 0.625, 0.5, 0.5732, 0.5, 0.4479, 0.5, 0.4024, 0.5, 0.4024, 0.5, 0.4479, 0.5, 0.0, 0.0, 0.0, 0.0, 0.0, 0.0, 0.0, 0.0, 0.25, 0.5, 0.3592, 0.5, 0.3592, 0.5, 0.25, 0.5, 0.4024, 0.5, 0.3908, 0.5, 0.3908, 0.5, 0.4024, 0.5, 0.6875, 0.5, 0.625, 0.5, 0.625, 0.5, 0.6875, 0.5, 0.4479, 0.5, 0.5732, 0.5, 0.5732, 0.5, 0.4479, 0.5, 0.0, 0.0, 0.4024, 0.6021, 0.4024, 0.6021, 0.0, 0.0, 0.0, 0.0, 0.0, 0.0, 0.0, 0.0, 0.0, 0.0, 0.0, 0.0, 0.0, 0.0, 0.0, 0.0, 0.0, 0.0, 0.0, 0.0, 0.0, 0.0, 0.0, 0.0, 0.0, 0.0, 0.0, 0.0, 0.0, 0.0, 0.0, 0.0, 0.0, 0.0, 0.25, 0.5, 0.125, 0.25, 0.2136, 0.2974, 0.3592, 0.5, 0.3592, 0.5, 0.2136, 0.2974, 0.2812, 0.3597, 0.3908, 0.5, 0.0, 0.0, 0.0, 0.0, 0.0, 0.0, 0.0, 0.0, 0.3908, 0.5, 0.0, 0.0, 0.0, 0.0, 0.4024, 0.5, 0.2812, 0.3597, 0.0, 0.0, 0.3908, 0.5, 0.0, 0.0, 0.2812, 0.3597, 0.0, 0.0, 0.5732, 0.6143, 0.5732, 0.6147, 0.5732, 0.625, 0.0, 0.0, 0.5732, 0.6021, 0.5656, 0.602, 0.4479, 0.6021, 0.4479, 0.6021, 0.5719, 0.6028, 0.5656, 0.602, 0.5732, 0.6021, 0.5648, 0.6021, 0.5715, 0.6025, 0.4906, 0.5171, 0.5732, 0.5915, 0.625, 0.5915, 0.625, 0.6021, 0.0, 0.0, 0.5648, 0.6021, 0.5656, 0.602, 0.5719, 0.6028, 0.5715, 0.6025, 0.625, 0.6136, 0.0, 0.0, 0.0, 0.0, 0.625, 0.6021, 0.0, 0.0, 0.0, 0.0, 0.3345, 0.3514, 0.5732, 0.6036, 0.0, 0.0, 0.5732, 0.5915, 0.0, 0.0, 0.4479, 0.6021, 0.4479, 0.5915, 0.5715, 0.6025, 0.5719, 0.6028, 0.5732, 0.6044, 0.5732, 0.6036, 0.4479, 0.6021, 0.5656, 0.602, 0.5648, 0.6021, 0.4479, 0.6021, 0.5732, 0.6044, 0.5719, 0.6028, 0.5732, 0.6021, 0.0, 0.0, 0.4479, 0.6021, 0.5648, 0.6021, 0.4906, 0.5171, 0.3345, 0.3514, 0.0, 0.0, 0.4906, 0.5171, 0.5715, 0.6025, 0.5732, 0.6036, 0.3345, 0.3514, 0.0, 0.0, 0.0, 0.0, 0.0, 0.0, 0.0, 0.0, 0.5732, 0.6044, 0.5732, 0.6147, 0.5732, 0.6143, 0.5732, 0.6036, 0.0, 0.0, 0.5732, 0.6036, 0.5732, 0.6143, 0.0, 0.0, 0.5732, 0.6136, 0.5732, 0.6147, 0.5732, 0.6044, 0.5732, 0.6021, 0.6875, 0.6021, 0.75, 0.6021, 0.75, 0.6136, 0.6875, 0.6136, 0.625, 0.6021, 0.6875, 0.6021, 0.6875, 0.6136, 0.625, 0.6136, 0.5732, 0.625, 0.5732, 0.6136, 0.0, 0.0, 0.0, 0.0, 0.5732, 0.6136, 0.5732, 0.6021, 0.0, 0.0, 0.0, 0.0, 0.0, 0.0, 0.5732, 0.6143, 0.0, 0.0, 0.0, 0.0])
me_cube.materials.append(mat_material)
me_cube.use_mirror_vertex_groups = False
me_cube.update()

# ---- objects
ob_cube = bpy.data.objects.new('Cube', me_cube)

# ---- transforms, parenting, visibility, modifiers, constraints
ob_cube.location = (0.0, 0.0, 0.0)
ob_cube.scale = (1.0, 2.062, 1.0)
ob_cube.lock_rotations_4d = False
ob_cube.empty_display_type = 'ARROWS'
ob_cube.lineart.crease_threshold = 0.0
_m = ob_cube.modifiers.new('Mirror', 'MIRROR')
_m.use_axis = (True, True, False)
_m.merge_threshold = 0.01

# ---- collection membership
col_collection.objects.link(ob_cube)

# ---- scene / render settings (as saved in the file)
scene.frame_start = 1; scene.frame_end = 250; scene.frame_set(1)
scene.render.engine = 'BLENDER_EEVEE_NEXT'
scene.render.bake_bias = 0.0
scene.render.bake_samples = 0
scene.cycles.sampling_pattern = 'TABULATED_SOBOL'
scene.eevee.use_volume_custom_range = False
bpy.context.view_layer.update()

# ---- added for rendering (the .blend has no active camera and no usable light): camera, sun
cam_auto = bpy.data.cameras.new('AutoCamera')
cam_auto.lens = 50.0
cam_auto.sensor_width = 36.0
cam_auto.clip_end = 1000.0
ob_auto_camera = bpy.data.objects.new('AutoCamera', cam_auto)
scene.collection.objects.link(ob_auto_camera)
ob_auto_camera.location = (5.23956, -6.28748, 4.35638)
ob_auto_camera.rotation_euler = (1.09748, -7.21219e-08, 0.694738)
scene.camera = ob_auto_camera
light_auto_sun = bpy.data.lights.new('AutoSun', 'SUN')
light_auto_sun.energy = 3.0
light_auto_sun.angle = 0.0523599
ob_auto_sun = bpy.data.objects.new('AutoSun', light_auto_sun)
scene.collection.objects.link(ob_auto_sun)
ob_auto_sun.rotation_euler = (0.872665, 0.174533, 0.523599)
bpy.context.view_layer.update()
